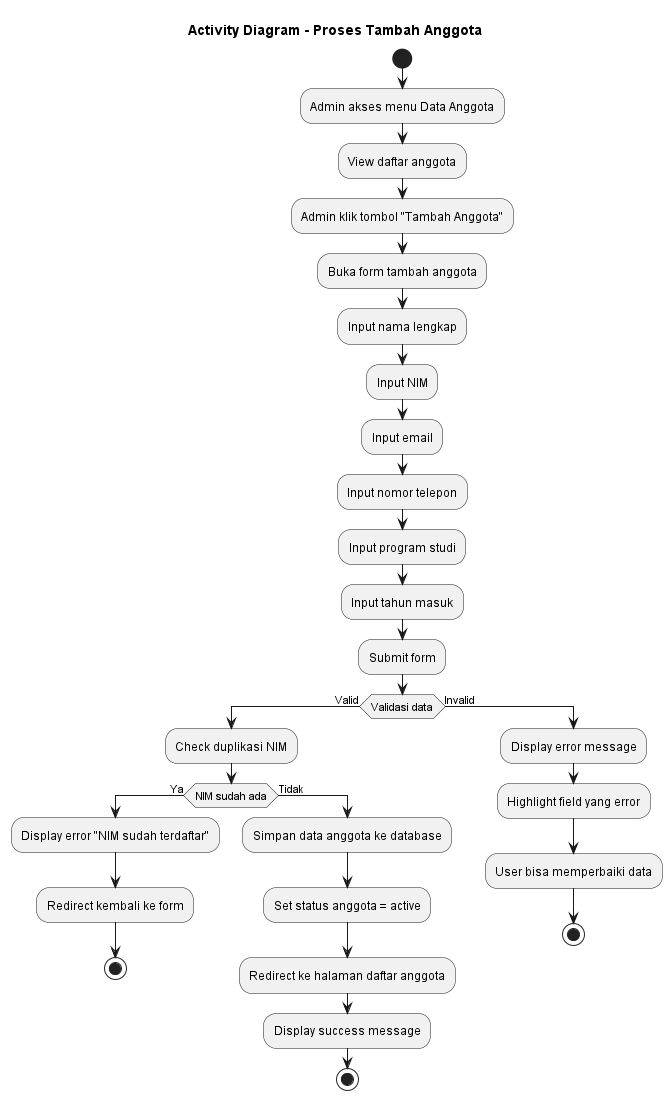

The diagram above was rendered by PlantUML. Its source (embedded in the PNG):
@startuml Tambah_Anggota
title Activity Diagram - Proses Tambah Anggota

start
:Admin akses menu Data Anggota;
:View daftar anggota;
:Admin klik tombol "Tambah Anggota";
:Buka form tambah anggota;

:Input nama lengkap;
:Input NIM;
:Input email;
:Input nomor telepon;
:Input program studi;
:Input tahun masuk;

:Submit form;

if (Validasi data) then (Valid)
    :Check duplikasi NIM;
    if (NIM sudah ada) then (Ya)
        :Display error "NIM sudah terdaftar";
        :Redirect kembali ke form;
        stop
    else (Tidak)
        :Simpan data anggota ke database;
        :Set status anggota = active;
        :Redirect ke halaman daftar anggota;
        :Display success message;
        stop
    endif
else (Invalid)
    :Display error message;
    :Highlight field yang error;
    :User bisa memperbaiki data;
    stop
endif

@enduml